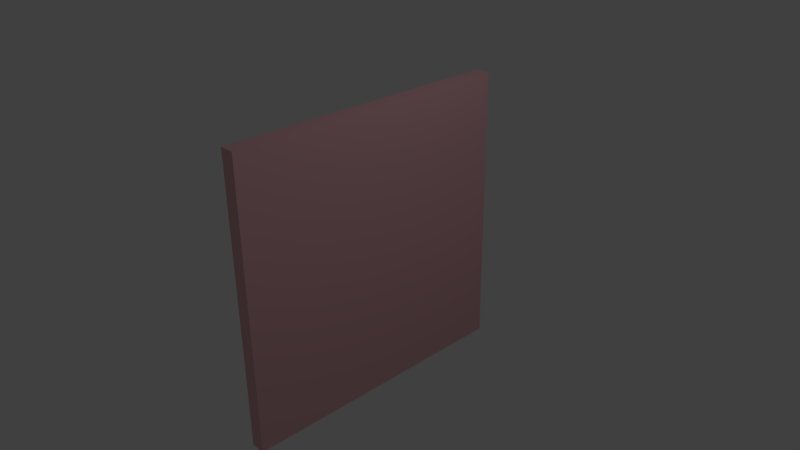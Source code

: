 # Source: wall1new.blend  (saved by Blender 2.71.0; exported with 4.5.12 LTS)
import bpy
from mathutils import Matrix  # noqa: F401  (used for matrix-valued properties, if any)

bpy.ops.wm.read_factory_settings(use_empty=True)
scene = bpy.context.scene
scene.name = 'Scene'

# ---- collections
col_collection_1 = bpy.data.collections.new('Collection 1'); scene.collection.children.link(col_collection_1)

# ---- materials (node trees are filled in below, after node groups)
mat_wall1_material = bpy.data.materials.new('Wall1_Material')
mat_wall1_material.alpha_threshold = 0.0
mat_wall1_material.use_transparent_shadow = False
mat_wall1_material.diffuse_color = (0.8, 0.4472, 0.4809, 1.0)
mat_wall1_material.roughness = 0.5
mat_wall1_material.line_color = (0.0, 0.0, 0.0, 1.0)
mat_wall1_material2 = bpy.data.materials.new('Wall1_Material2')
mat_wall1_material2.alpha_threshold = 0.0
mat_wall1_material2.use_transparent_shadow = False
mat_wall1_material2.roughness = 0.5
mat_wall1_material2.line_color = (0.0, 0.0, 0.0, 1.0)
mat_wall1_material3 = bpy.data.materials.new('Wall1_Material3')
mat_wall1_material3.alpha_threshold = 0.0
mat_wall1_material3.use_transparent_shadow = False
mat_wall1_material3.roughness = 0.5
mat_wall1_material3.line_color = (0.0, 0.0, 0.0, 1.0)

# ---- material node trees

# ---- world
world_world = bpy.data.worlds.new('World'); scene.world = world_world
world_world.color = (0.05088, 0.05088, 0.05088)
world_world.use_sun_shadow = False
world_world.sun_shadow_jitter_overblur = 0.0
world_world.cycles.sampling_method = 'MANUAL'
world_world.cycles.sample_map_resolution = 256

# ---- cameras
cam_camera = bpy.data.cameras.new('Camera')
cam_camera.clip_end = 100.0
cam_camera.lens = 35.0
cam_camera.sensor_width = 32.0
cam_camera.sensor_height = 18.0
cam_camera.ortho_scale = 7.314
cam_camera.dof.focus_distance = 0.0
cam_camera.dof.aperture_fstop = 128.0

# ---- lights
light_lamp = bpy.data.lights.new('Lamp', 'POINT')
light_lamp.transmission_factor = 0.0
light_lamp.cutoff_distance = 30.0
light_lamp.energy = 100.0
light_lamp.shadow_buffer_clip_start = 1.001
light_lamp.shadow_soft_size = 0.1
light_lamp.shadow_maximum_resolution = 0.006
light_lamp.use_absolute_resolution = True
light_lamp.cycles.use_multiple_importance_sampling = False

# ---- meshes
me_cube = bpy.data.meshes.new('Cube')
me_cube.from_pydata([(1.0, 1.0, -1.0), (1.0, -1.0, -1.0), (-1.0, -1.0, -1.0), (-1.0, 1.0, -1.0), (1.0, 1.0, 1.0), (1.0, -1.0, 1.0), (-1.0, -1.0, 1.0), (-1.0, 1.0, 1.0)], [], [(0, 1, 2, 3), (4, 7, 6, 5), (0, 4, 5, 1), (1, 5, 6, 2), (2, 6, 7, 3), (4, 0, 3, 7)])
me_cube.materials.append(mat_wall1_material)
me_cube.materials.append(mat_wall1_material2)
me_cube.materials.append(mat_wall1_material3)
me_cube.use_remesh_preserve_volume = False
me_cube.use_remesh_preserve_attributes = False
me_cube.use_mirror_vertex_groups = False
me_cube.update()

# ---- objects
ob_cube = bpy.data.objects.new('Cube', me_cube)
ob_lamp = bpy.data.objects.new('Lamp', light_lamp)
ob_camera = bpy.data.objects.new('Camera', cam_camera)

# ---- transforms, parenting, visibility, modifiers, constraints
ob_cube.location = (0.0, 0.0, 0.0)
ob_cube.scale = (0.1, 2.0, 2.0)
ob_cube.lock_rotations_4d = False
ob_cube.empty_display_type = 'ARROWS'
ob_cube.lineart.crease_threshold = 0.0
ob_lamp.location = (4.076, 1.005, 5.904)
ob_lamp.rotation_euler = (0.6503, 0.05522, 1.866)
ob_lamp.lock_rotations_4d = False
ob_lamp.empty_display_type = 'ARROWS'
ob_lamp.color = (0.0, 0.0, 0.0, 0.0)
ob_lamp.lineart.crease_threshold = 0.0
ob_camera.location = (7.481, -6.508, 5.344)
ob_camera.rotation_euler = (1.109, 0.01082, 0.8149)
ob_camera.lock_rotations_4d = False
ob_camera.empty_display_type = 'ARROWS'
ob_camera.color = (0.0, 0.0, 0.0, 0.0)
ob_camera.display_type = 'WIRE'
ob_camera.lineart.crease_threshold = 0.0

# ---- collection membership
col_collection_1.objects.link(ob_cube)
col_collection_1.objects.link(ob_lamp)
col_collection_1.objects.link(ob_camera)

# ---- scene / render settings (as saved in the file)
scene.camera = ob_camera
scene.frame_start = 1; scene.frame_end = 250; scene.frame_set(1)
scene.render.engine = 'BLENDER_EEVEE_NEXT'
scene.render.resolution_percentage = 50
scene.render.dither_intensity = 0.0
scene.cycles.use_denoising = False
scene.cycles.samples = 10
scene.cycles.sampling_pattern = 'TABULATED_SOBOL'
scene.cycles.light_sampling_threshold = 0.0
scene.cycles.use_adaptive_sampling = False
scene.cycles.use_light_tree = False
scene.cycles.blur_glossy = 0.0
scene.cycles.volume_bounces = 1
scene.cycles.pixel_filter_type = 'GAUSSIAN'
scene.cycles.sample_clamp_indirect = 0.0
scene.view_settings.view_transform = 'Standard'
bpy.context.view_layer.update()
